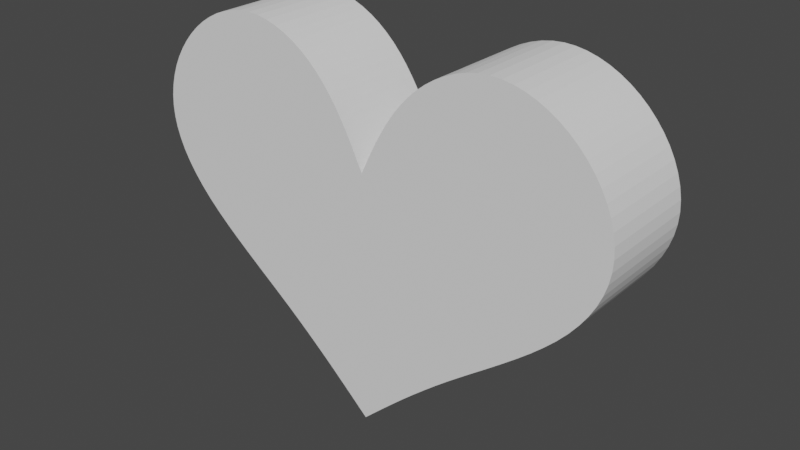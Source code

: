 # Source: heartblender.blend  (saved by Blender 2.93.20; exported with 4.5.12 LTS)
import bpy
from mathutils import Matrix  # noqa: F401  (used for matrix-valued properties, if any)

bpy.ops.wm.read_factory_settings(use_empty=True)
scene = bpy.context.scene
scene.name = 'Scene'

# ---- collections
col_collection = bpy.data.collections.new('Collection'); scene.collection.children.link(col_collection)

# ---- world
world_world = bpy.data.worlds.new('World'); scene.world = world_world
world_world.use_nodes = True; world_world.node_tree.nodes.clear()
_N = world_world.node_tree.nodes; _L = world_world.node_tree.links
n0 = _N.new('ShaderNodeOutputWorld'); n0.name = 'World Output'; n0.location = (300, 300)
n1 = _N.new('ShaderNodeBackground'); n1.name = 'Background'; n1.location = (10, 300)
n1.inputs[0].default_value = (0.05088, 0.05088, 0.05088, 1.0)
_L.new(n1.outputs[0], n0.inputs[0])
n0.is_active_output = True
world_world.color = (0.05088, 0.05088, 0.05088)
world_world.use_sun_shadow = False
world_world.sun_shadow_jitter_overblur = 0.0

# ---- meshes
me_plane = bpy.data.meshes.new('Plane')
me_plane.from_pydata([(-4.826, -2.086e-07, 1.888), (-2.979, -3.179e-07, 2.704), (-1.156, -2.186e-07, 1.854), (-5.669, 5.96e-08, 0.04128), (-4.678, 3.576e-07, -1.978), (-2.222, 6.457e-07, -3.973), (0.0, 8.941e-07, -5.923), (0.0, 0.0, 0.0), (4.826, -2.086e-07, 1.888), (2.979, -3.179e-07, 2.704), (1.156, -2.186e-07, 1.854), (5.669, 5.96e-08, 0.04128), (4.678, 3.576e-07, -1.978), (2.222, 6.457e-07, -3.973), (0.3474, 8.543e-07, -5.6), (-0.3474, 8.543e-07, -5.6), (0.1651, -3.974e-08, 0.3371), (-0.1651, -3.974e-08, 0.3371), (-1.349, -2.399e-07, 2.035), (-1.556, -2.592e-07, 2.199), (-1.774, -2.762e-07, 2.343), (-2.003, -2.906e-07, 2.466), (-2.239, -3.022e-07, 2.565), (-2.482, -3.108e-07, 2.639), (-2.729, -3.161e-07, 2.686), (-5.007, -1.812e-07, 1.693), (-5.171, -1.513e-07, 1.484), (-5.315, -1.194e-07, 1.263), (-5.437, -8.568e-08, 1.031), (-5.535, -5.058e-08, 0.7905), (-5.608, -1.444e-08, 0.5442), (-5.653, 2.241e-08, 0.2937), (-3.229, -3.16e-07, 2.691), (-3.478, -3.106e-07, 2.649), (-3.723, -3.017e-07, 2.58), (-3.963, -2.893e-07, 2.486), (-4.195, -2.738e-07, 2.367), (-4.418, -2.55e-07, 2.227), (-4.629, -2.333e-07, 2.067), (-0.2348, -5.638e-08, 0.4783), (-0.3199, -7.606e-08, 0.6452), (-0.4205, -9.806e-08, 0.8319), (-0.5366, -1.217e-07, 1.032), (-0.6682, -1.463e-07, 1.241), (-0.8152, -1.711e-07, 1.451), (-0.9777, -1.954e-07, 1.657), (-5.653, 9.686e-08, -0.2115), (-5.606, 1.341e-07, -0.4643), (-5.527, 1.714e-07, -0.717), (-5.418, 2.086e-07, -0.9696), (-5.279, 2.459e-07, -1.222), (-5.108, 2.831e-07, -1.474), (-4.908, 3.204e-07, -1.726), (-4.419, 3.949e-07, -2.229), (-4.136, 4.32e-07, -2.48), (-3.833, 4.689e-07, -2.731), (-3.517, 5.054e-07, -2.98), (-3.193, 5.415e-07, -3.23), (-2.865, 5.77e-07, -3.478), (-2.54, 6.117e-07, -3.726), (-0.2327, 8.674e-07, -5.706), (-0.1466, 8.773e-07, -5.787), (-0.08482, 8.844e-07, -5.844), (-0.04343, 8.891e-07, -5.883), (-0.01832, 8.92e-07, -5.906), (-0.005428, 8.934e-07, -5.918), (-0.0006785, 8.94e-07, -5.922), (1.349, -2.399e-07, 2.035), (1.556, -2.592e-07, 2.199), (1.774, -2.762e-07, 2.343), (2.003, -2.906e-07, 2.466), (2.239, -3.022e-07, 2.565), (2.482, -3.108e-07, 2.639), (2.729, -3.161e-07, 2.686), (5.007, -1.812e-07, 1.693), (5.171, -1.513e-07, 1.484), (5.315, -1.194e-07, 1.263), (5.437, -8.568e-08, 1.031), (5.535, -5.058e-08, 0.7905), (5.608, -1.444e-08, 0.5442), (5.653, 2.241e-08, 0.2937), (3.229, -3.16e-07, 2.691), (3.478, -3.106e-07, 2.649), (3.723, -3.017e-07, 2.58), (3.963, -2.893e-07, 2.486), (4.195, -2.738e-07, 2.367), (4.418, -2.55e-07, 2.227), (4.629, -2.333e-07, 2.067), (0.2348, -5.638e-08, 0.4783), (0.3199, -7.606e-08, 0.6452), (0.4205, -9.806e-08, 0.8319), (0.5366, -1.217e-07, 1.032), (0.6682, -1.463e-07, 1.241), (0.8152, -1.711e-07, 1.451), (0.9777, -1.954e-07, 1.657), (5.653, 9.686e-08, -0.2115), (5.606, 1.341e-07, -0.4643), (5.527, 1.714e-07, -0.717), (5.418, 2.086e-07, -0.9696), (5.279, 2.459e-07, -1.222), (5.108, 2.831e-07, -1.474), (4.908, 3.204e-07, -1.726), (4.419, 3.949e-07, -2.229), (4.136, 4.32e-07, -2.48), (3.833, 4.689e-07, -2.731), (3.517, 5.054e-07, -2.98), (3.193, 5.415e-07, -3.23), (2.865, 5.77e-07, -3.478), (2.54, 6.117e-07, -3.726), (1.917, 6.787e-07, -4.218), (1.627, 7.104e-07, -4.459), (1.355, 7.405e-07, -4.691), (1.103, 7.687e-07, -4.911), (0.8737, 7.944e-07, -5.116), (0.6698, 8.175e-07, -5.302), (0.4936, 8.376e-07, -5.464), (0.2327, 8.674e-07, -5.706), (0.1466, 8.773e-07, -5.787), (0.08482, 8.844e-07, -5.844), (0.04343, 8.891e-07, -5.883), (0.01832, 8.92e-07, -5.906), (0.005428, 8.934e-07, -5.918), (0.0006785, 8.94e-07, -5.922), (-1.917, 6.787e-07, -4.218), (-1.627, 7.104e-07, -4.459), (-1.355, 7.405e-07, -4.691), (-1.103, 7.687e-07, -4.911), (-0.8737, 7.944e-07, -5.116), (-0.6698, 8.175e-07, -5.302), (-0.4936, 8.376e-07, -5.464), (0.0003225, -7.761e-11, 0.0006584), (0.00258, -6.209e-10, 0.005267), (0.008707, -2.095e-09, 0.01778), (0.02064, -4.967e-09, 0.04214), (0.04031, -9.701e-09, 0.0823), (0.06965, -1.676e-08, 0.1422), (0.1106, -2.662e-08, 0.2258), (-0.0003225, -7.761e-11, 0.0006584), (-0.00258, -6.209e-10, 0.005267), (-0.008707, -2.095e-09, 0.01778), (-0.02064, -4.967e-09, 0.04214), (-0.04031, -9.701e-09, 0.0823), (-0.06965, -1.676e-08, 0.1422), (-0.1106, -2.662e-08, 0.2258), (-4.826, 2.364, 1.888), (-2.979, 2.364, 2.704), (-1.156, 2.364, 1.854), (-5.669, 2.364, 0.04128), (-4.678, 2.364, -1.978), (-2.222, 2.364, -3.973), (6.677e-15, 2.364, -5.923), (6.677e-15, 2.364, 3.452e-07), (4.826, 2.364, 1.888), (2.979, 2.364, 2.704), (1.156, 2.364, 1.854), (5.669, 2.364, 0.04128), (4.678, 2.364, -1.978), (2.222, 2.364, -3.973), (0.3474, 2.364, -5.6), (-0.3474, 2.364, -5.6), (0.1651, 2.364, 0.3371), (-0.1651, 2.364, 0.3371), (-1.349, 2.364, 2.035), (-1.556, 2.364, 2.199), (-1.774, 2.364, 2.343), (-2.003, 2.364, 2.466), (-2.239, 2.364, 2.565), (-2.482, 2.364, 2.639), (-2.729, 2.364, 2.686), (-5.007, 2.364, 1.693), (-5.171, 2.364, 1.484), (-5.315, 2.364, 1.263), (-5.437, 2.364, 1.031), (-5.535, 2.364, 0.7905), (-5.608, 2.364, 0.5442), (-5.653, 2.364, 0.2937), (-3.229, 2.364, 2.691), (-3.478, 2.364, 2.649), (-3.723, 2.364, 2.58), (-3.963, 2.364, 2.486), (-4.195, 2.364, 2.367), (-4.418, 2.364, 2.227), (-4.629, 2.364, 2.067), (-0.2348, 2.364, 0.4783), (-0.3199, 2.364, 0.6452), (-0.4205, 2.364, 0.8319), (-0.5366, 2.364, 1.032), (-0.6682, 2.364, 1.241), (-0.8152, 2.364, 1.451), (-0.9777, 2.364, 1.657), (-5.653, 2.364, -0.2115), (-5.606, 2.364, -0.4643), (-5.527, 2.364, -0.717), (-5.418, 2.364, -0.9696), (-5.279, 2.364, -1.222), (-5.108, 2.364, -1.474), (-4.908, 2.364, -1.726), (-4.419, 2.364, -2.229), (-4.136, 2.364, -2.48), (-3.833, 2.364, -2.731), (-3.517, 2.364, -2.98), (-3.193, 2.364, -3.23), (-2.865, 2.364, -3.478), (-2.54, 2.364, -3.726), (-0.2327, 2.364, -5.706), (-0.1466, 2.364, -5.787), (-0.08482, 2.364, -5.844), (-0.04343, 2.364, -5.883), (-0.01832, 2.364, -5.906), (-0.005428, 2.364, -5.918), (-0.0006785, 2.364, -5.922), (1.349, 2.364, 2.035), (1.556, 2.364, 2.199), (1.774, 2.364, 2.343), (2.003, 2.364, 2.466), (2.239, 2.364, 2.565), (2.482, 2.364, 2.639), (2.729, 2.364, 2.686), (5.007, 2.364, 1.693), (5.171, 2.364, 1.484), (5.315, 2.364, 1.263), (5.437, 2.364, 1.031), (5.535, 2.364, 0.7905), (5.608, 2.364, 0.5442), (5.653, 2.364, 0.2937), (3.229, 2.364, 2.691), (3.478, 2.364, 2.649), (3.723, 2.364, 2.58), (3.963, 2.364, 2.486), (4.195, 2.364, 2.367), (4.418, 2.364, 2.227), (4.629, 2.364, 2.067), (0.2348, 2.364, 0.4783), (0.3199, 2.364, 0.6452), (0.4205, 2.364, 0.8319), (0.5366, 2.364, 1.032), (0.6682, 2.364, 1.241), (0.8152, 2.364, 1.451), (0.9777, 2.364, 1.657), (5.653, 2.364, -0.2115), (5.606, 2.364, -0.4643), (5.527, 2.364, -0.717), (5.418, 2.364, -0.9696), (5.279, 2.364, -1.222), (5.108, 2.364, -1.474), (4.908, 2.364, -1.726), (4.419, 2.364, -2.229), (4.136, 2.364, -2.48), (3.833, 2.364, -2.731), (3.517, 2.364, -2.98), (3.193, 2.364, -3.23), (2.865, 2.364, -3.478), (2.54, 2.364, -3.726), (1.917, 2.364, -4.218), (1.627, 2.364, -4.459), (1.355, 2.364, -4.691), (1.103, 2.364, -4.911), (0.8737, 2.364, -5.116), (0.6698, 2.364, -5.302), (0.4936, 2.364, -5.464), (0.2327, 2.364, -5.706), (0.1466, 2.364, -5.787), (0.08482, 2.364, -5.844), (0.04343, 2.364, -5.883), (0.01832, 2.364, -5.906), (0.005428, 2.364, -5.918), (0.0006785, 2.364, -5.922), (-1.917, 2.364, -4.218), (-1.627, 2.364, -4.459), (-1.355, 2.364, -4.691), (-1.103, 2.364, -4.911), (-0.8737, 2.364, -5.116), (-0.6698, 2.364, -5.302), (-0.4936, 2.364, -5.464), (0.0003225, 2.364, 0.0006587), (0.00258, 2.364, 0.005267), (0.008707, 2.364, 0.01778), (0.02064, 2.364, 0.04214), (0.04031, 2.364, 0.0823), (0.06965, 2.364, 0.1422), (0.1106, 2.364, 0.2258), (-0.0003225, 2.364, 0.0006587), (-0.00258, 2.364, 0.005267), (-0.008707, 2.364, 0.01778), (-0.02064, 2.364, 0.04214), (-0.04031, 2.364, 0.0823), (-0.06965, 2.364, 0.1422), (-0.1106, 2.364, 0.2258)], [], [(2, 18, 19, 20, 21, 22, 23, 24, 1, 32, 33, 34, 35, 36, 37, 38, 0, 25, 26, 27, 28, 29, 30, 31, 3, 46, 47, 48, 49, 50, 51, 52, 4, 53, 54, 55, 56, 57, 58, 59, 5, 123, 124, 125, 126, 127, 128, 129, 15, 60, 61, 62, 63, 64, 65, 66, 6, 122, 121, 120, 119, 118, 117, 116, 14, 115, 114, 113, 112, 111, 110, 109, 13, 108, 107, 106, 105, 104, 103, 102, 12, 101, 100, 99, 98, 97, 96, 95, 11, 80, 79, 78, 77, 76, 75, 74, 8, 87, 86, 85, 84, 83, 82, 81, 9, 73, 72, 71, 70, 69, 68, 67, 10, 94, 93, 92, 91, 90, 89, 88, 16, 136, 135, 134, 133, 132, 131, 130, 7, 137, 138, 139, 140, 141, 142, 143, 17, 39, 40, 41, 42, 43, 44, 45), (146, 189, 188, 187, 186, 185, 184, 183, 161, 287, 286, 285, 284, 283, 282, 281, 151, 274, 275, 276, 277, 278, 279, 280, 160, 232, 233, 234, 235, 236, 237, 238, 154, 211, 212, 213, 214, 215, 216, 217, 153, 225, 226, 227, 228, 229, 230, 231, 152, 218, 219, 220, 221, 222, 223, 224, 155, 239, 240, 241, 242, 243, 244, 245, 156, 246, 247, 248, 249, 250, 251, 252, 157, 253, 254, 255, 256, 257, 258, 259, 158, 260, 261, 262, 263, 264, 265, 266, 150, 210, 209, 208, 207, 206, 205, 204, 159, 273, 272, 271, 270, 269, 268, 267, 149, 203, 202, 201, 200, 199, 198, 197, 148, 196, 195, 194, 193, 192, 191, 190, 147, 175, 174, 173, 172, 171, 170, 169, 144, 182, 181, 180, 179, 178, 177, 176, 145, 168, 167, 166, 165, 164, 163, 162), (111, 112, 256, 255), (10, 67, 211, 154), (23, 22, 166, 167), (112, 113, 257, 256), (67, 68, 212, 211), (24, 23, 167, 168), (113, 114, 258, 257), (68, 69, 213, 212), (1, 24, 168, 145), (114, 115, 259, 258), (69, 70, 214, 213), (25, 0, 144, 169), (115, 14, 158, 259), (70, 71, 215, 214), (26, 25, 169, 170), (14, 116, 260, 158), (71, 72, 216, 215), (27, 26, 170, 171), (116, 117, 261, 260), (72, 73, 217, 216), (28, 27, 171, 172), (117, 118, 262, 261), (73, 9, 153, 217), (29, 28, 172, 173), (118, 119, 263, 262), (8, 74, 218, 152), (30, 29, 173, 174), (119, 120, 264, 263), (74, 75, 219, 218), (31, 30, 174, 175), (120, 121, 265, 264), (75, 76, 220, 219), (3, 31, 175, 147), (121, 122, 266, 265), (76, 77, 221, 220), (32, 1, 145, 176), (122, 6, 150, 266), (77, 78, 222, 221), (33, 32, 176, 177), (123, 5, 149, 267), (78, 79, 223, 222), (34, 33, 177, 178), (124, 123, 267, 268), (79, 80, 224, 223), (35, 34, 178, 179), (125, 124, 268, 269), (80, 11, 155, 224), (36, 35, 179, 180), (126, 125, 269, 270), (9, 81, 225, 153), (37, 36, 180, 181), (127, 126, 270, 271), (81, 82, 226, 225), (38, 37, 181, 182), (128, 127, 271, 272), (82, 83, 227, 226), (0, 38, 182, 144), (129, 128, 272, 273), (83, 84, 228, 227), (39, 17, 161, 183), (15, 129, 273, 159), (84, 85, 229, 228), (40, 39, 183, 184), (7, 130, 274, 151), (85, 86, 230, 229), (41, 40, 184, 185), (130, 131, 275, 274), (86, 87, 231, 230), (42, 41, 185, 186), (131, 132, 276, 275), (87, 8, 152, 231), (43, 42, 186, 187), (132, 133, 277, 276), (16, 88, 232, 160), (44, 43, 187, 188), (133, 134, 278, 277), (88, 89, 233, 232), (45, 44, 188, 189), (134, 135, 279, 278), (89, 90, 234, 233), (2, 45, 189, 146), (135, 136, 280, 279), (90, 91, 235, 234), (46, 3, 147, 190), (136, 16, 160, 280), (91, 92, 236, 235), (47, 46, 190, 191), (137, 7, 151, 281), (92, 93, 237, 236), (48, 47, 191, 192), (138, 137, 281, 282), (93, 94, 238, 237), (49, 48, 192, 193), (139, 138, 282, 283), (94, 10, 154, 238), (50, 49, 193, 194), (140, 139, 283, 284), (11, 95, 239, 155), (51, 50, 194, 195), (141, 140, 284, 285), (95, 96, 240, 239), (52, 51, 195, 196), (142, 141, 285, 286), (96, 97, 241, 240), (4, 52, 196, 148), (143, 142, 286, 287), (97, 98, 242, 241), (53, 4, 148, 197), (17, 143, 287, 161), (98, 99, 243, 242), (54, 53, 197, 198), (99, 100, 244, 243), (55, 54, 198, 199), (100, 101, 245, 244), (56, 55, 199, 200), (101, 12, 156, 245), (57, 56, 200, 201), (12, 102, 246, 156), (58, 57, 201, 202), (102, 103, 247, 246), (59, 58, 202, 203), (103, 104, 248, 247), (5, 59, 203, 149), (104, 105, 249, 248), (60, 15, 159, 204), (105, 106, 250, 249), (61, 60, 204, 205), (106, 107, 251, 250), (62, 61, 205, 206), (107, 108, 252, 251), (63, 62, 206, 207), (18, 2, 146, 162), (108, 13, 157, 252), (64, 63, 207, 208), (19, 18, 162, 163), (13, 109, 253, 157), (65, 64, 208, 209), (20, 19, 163, 164), (109, 110, 254, 253), (66, 65, 209, 210), (21, 20, 164, 165), (110, 111, 255, 254), (6, 66, 210, 150), (22, 21, 165, 166)])
_uv = me_plane.uv_layers.new(name='UVMap')
_uv.uv.foreach_set('vector', [0.0, 0.0, 0.0, 0.0, 0.0, 0.0, 0.0, 0.0, 0.0, 0.0, 0.0, 0.0, 0.0, 0.0, 0.0, 0.0, 0.0, 0.0, 0.0, 0.0, 0.0, 0.0, 0.0, 0.0, 0.0, 0.0, 0.0, 0.0, 0.0, 0.0, 0.0, 0.0, 0.0, 0.0, 0.0, 0.0, 0.0, 0.0, 0.0, 0.0, 0.0, 0.0, 0.0, 0.0, 0.0, 0.0, 0.0, 0.0, 0.0, 0.0, 0.0, 0.0, 0.0, 0.0, 0.0, 0.0, 0.0, 0.0, 0.0, 0.0, 0.0, 0.0, 0.0, 0.0, 0.0, 0.0, 0.0, 0.0, 0.0, 0.0, 0.0, 0.0, 0.0, 0.0, 0.0, 0.0, 0.0, 0.0, 0.0, 0.0, 0.0, 0.0, 0.0, 0.0, 0.0, 0.0, 0.0, 0.0, 0.0, 0.0, 0.0, 0.0, 0.0, 0.0, 0.0, 0.0, 0.0, 0.0, 0.0, 0.0, 0.0, 0.0, 0.0, 0.0, 0.0, 0.0, 0.0, 0.0, 0.0, 0.0, 0.0, 0.0, 0.0, 0.0, 0.0, 0.0, 0.0, 0.0, 0.0, 0.0, 0.0, 0.0, 0.0, 0.0, 0.0, 0.0, 0.0, 0.0, 0.0, 0.0, 0.0, 0.0, 0.0, 0.0, 0.0, 0.0, 0.0, 0.0, 0.0, 0.0, 0.0, 0.0, 0.0, 0.0, 0.0, 0.0, 0.0, 0.0, 0.0, 0.0, 0.0, 0.0, 0.0, 0.0, 0.0, 0.0, 0.0, 0.0, 0.0, 0.0, 0.0, 0.0, 0.0, 0.0, 0.0, 0.0, 0.0, 0.0, 0.0, 0.0, 0.0, 0.0, 0.0, 0.0, 0.0, 0.0, 0.0, 0.0, 0.0, 0.0, 0.0, 0.0, 0.0, 0.0, 0.0, 0.0, 0.0, 0.0, 0.0, 0.0, 0.0, 0.0, 0.0, 0.0, 0.0, 0.0, 0.0, 0.0, 0.0, 0.0, 0.0, 0.0, 0.0, 0.0, 0.0, 0.0, 0.0, 0.0, 0.0, 0.0, 0.0, 0.0, 0.0, 0.0, 0.0, 0.0, 0.0, 0.0, 0.0, 0.0, 0.0, 0.0, 0.0, 0.0, 0.0, 0.0, 0.0, 0.0, 0.0, 0.0, 0.0, 0.0, 0.0, 0.0, 0.0, 0.0, 0.0, 0.0, 0.0, 0.0, 0.0, 0.0, 0.0, 0.0, 0.0, 0.0, 0.0, 0.0, 0.0, 0.0, 0.0, 0.0, 0.0, 0.0, 0.0, 0.0, 0.0, 0.0, 0.0, 0.0, 0.0, 0.0, 0.0, 0.0, 0.0, 0.0, 0.0, 0.0, 0.0, 0.0, 0.0, 0.0, 0.0, 0.0, 0.0, 0.0, 0.0, 0.0, 0.0, 0.0, 0.0, 0.0, 0.0, 0.0, 0.0, 0.0, 0.0, 0.0, 0.0, 0.0, 0.0, 0.0, 0.0, 0.0, 0.0, 0.0, 0.0, 0.0, 0.0, 0.0, 0.0, 0.0, 0.0, 0.0, 0.0, 0.0, 0.0, 0.0, 0.0, 0.0, 0.0, 0.0, 0.0, 0.0, 0.0, 0.0, 0.0, 0.0, 0.0, 0.0, 0.0, 0.0, 0.0, 0.0, 0.0, 0.0, 0.0, 0.0, 0.0, 0.0, 0.0, 0.0, 0.0, 0.0, 0.0, 0.0, 0.0, 0.0, 0.0, 0.0, 0.0, 0.0, 0.0, 0.0, 0.0, 0.0, 0.0, 0.0, 0.0, 0.0, 0.0, 0.0, 0.0, 0.0, 0.0, 0.0, 0.0, 0.0, 0.0, 0.0, 0.0, 0.0, 0.0, 0.0, 0.0, 0.0, 0.0, 0.0, 0.0, 0.0, 0.0, 0.0, 0.0, 0.0, 0.0, 0.0, 0.0, 0.0, 0.0, 0.0, 0.0, 0.0, 0.0, 0.0, 0.0, 0.0, 0.0, 0.0, 0.0, 0.0, 0.0, 0.0, 0.0, 0.0, 0.0, 0.0, 0.0, 0.0, 0.0, 0.0, 0.0, 0.0, 0.0, 0.0, 0.0, 0.0, 0.0, 0.0, 0.0, 0.0, 0.0, 0.0, 0.0, 0.0, 0.0, 0.0, 0.0, 0.0, 0.0, 0.0, 0.0, 0.0, 0.0, 0.0, 0.0, 0.0, 0.0, 0.0, 0.0, 0.0, 0.0, 0.0, 0.0, 0.0, 0.0, 0.0, 0.0, 0.0, 0.0, 0.0, 0.0, 0.0, 0.0, 0.0, 0.0, 0.0, 0.0, 0.0, 0.0, 0.0, 0.0, 0.0, 0.0, 0.0, 0.0, 0.0, 0.0, 0.0, 0.0, 0.0, 0.0, 0.0, 0.0, 0.0, 0.0, 0.0, 0.0, 0.0, 0.0, 0.0, 0.0, 0.0, 0.0, 0.0, 0.0, 0.0, 0.0, 0.0, 0.0, 0.0, 0.0, 0.0, 0.0, 0.0, 0.0, 0.0, 0.0, 0.0, 0.0, 0.0, 0.0, 0.0, 0.0, 0.0, 0.0, 0.0, 0.0, 0.0, 0.0, 0.0, 0.0, 0.0, 0.0, 0.0, 0.0, 0.0, 0.0, 0.0, 0.0, 0.0, 0.0, 0.0, 0.0, 0.0, 0.0, 0.0, 0.0, 0.0, 0.0, 0.0, 0.0, 0.0, 0.0, 0.0, 0.0, 0.0, 0.0, 0.0, 0.0, 0.0, 0.0, 0.0, 0.0, 0.0, 0.0, 0.0, 0.0, 0.0, 0.0, 0.0, 0.0, 0.0, 0.0, 0.0, 0.0, 0.0, 0.0, 0.0, 0.0, 0.0, 0.0, 0.0, 0.0, 0.0, 0.0, 0.0, 0.0, 0.0, 0.0, 0.0, 0.0, 0.0, 0.0, 0.0, 0.0, 0.0, 0.0, 0.0, 0.0, 0.0, 0.0, 0.0, 0.0, 0.0, 0.0, 0.0, 0.0, 0.0, 0.0, 0.0, 0.0, 0.0, 0.0, 0.0, 0.0, 0.0, 0.0, 0.0, 0.0, 0.0, 0.0, 0.0, 0.0, 0.0, 0.0, 0.0, 0.0, 0.0, 0.0, 0.0, 0.0, 0.0, 0.0, 0.0, 0.0, 0.0, 0.0, 0.0, 0.0, 0.0, 0.0, 0.0, 0.0, 0.0, 0.0, 0.0, 0.0, 0.0, 0.0, 0.0, 0.0, 0.0, 0.0, 0.0, 0.0, 0.0, 0.0, 0.0, 0.0, 0.0, 0.0, 0.0, 0.0, 0.0, 0.0, 0.0, 0.0, 0.0, 0.0, 0.0, 0.0, 0.0, 0.0, 0.0, 0.0, 0.0, 0.0, 0.0, 0.0, 0.0, 0.0, 0.0, 0.0, 0.0, 0.0, 0.0, 0.0, 0.0, 0.0, 0.0, 0.0, 0.0, 0.0, 0.0, 0.0, 0.0, 0.0, 0.0, 0.0, 0.0, 0.0, 0.0, 0.0, 0.0, 0.0, 0.0, 0.0, 0.0, 0.0, 0.0, 0.0, 0.0, 0.0, 0.0, 0.0, 0.0, 0.0, 0.0, 0.0, 0.0, 0.0, 0.0, 0.0, 0.0, 0.0, 0.0, 0.0, 0.0, 0.0, 0.0, 0.0, 0.0, 0.0, 0.0, 0.0, 0.0, 0.0, 0.0, 0.0, 0.0, 0.0, 0.0, 0.0, 0.0, 0.0, 0.0, 0.0, 0.0, 0.0, 0.0, 0.0, 0.0, 0.0, 0.0, 0.0, 0.0, 0.0, 0.0, 0.0, 0.0, 0.0, 0.0, 0.0, 0.0, 0.0, 0.0, 0.0, 0.0, 0.0, 0.0, 0.0, 0.0, 0.0, 0.0, 0.0, 0.0, 0.0, 0.0, 0.0, 0.0, 0.0, 0.0, 0.0, 0.0, 0.0, 0.0, 0.0, 0.0, 0.0, 0.0, 0.0, 0.0, 0.0, 0.0, 0.0, 0.0, 0.0, 0.0, 0.0, 0.0, 0.0, 0.0, 0.0, 0.0, 0.0, 0.0, 0.0, 0.0, 0.0, 0.0, 0.0, 0.0, 0.0, 0.0, 0.0, 0.0, 0.0, 0.0, 0.0, 0.0, 0.0, 0.0, 0.0, 0.0, 0.0, 0.0, 0.0, 0.0, 0.0, 0.0, 0.0, 0.0, 0.0, 0.0, 0.0, 0.0, 0.0, 0.0, 0.0, 0.0, 0.0, 0.0, 0.0, 0.0, 0.0, 0.0, 0.0, 0.0, 0.0, 0.0, 0.0, 0.0, 0.0, 0.0, 0.0, 0.0, 0.0, 0.0, 0.0, 0.0, 0.0, 0.0, 0.0, 0.0, 0.0, 0.0, 0.0, 0.0, 0.0, 0.0, 0.0, 0.0, 0.0, 0.0, 0.0, 0.0, 0.0, 0.0, 0.0, 0.0, 0.0, 0.0, 0.0, 0.0, 0.0, 0.0, 0.0, 0.0, 0.0, 0.0, 0.0, 0.0, 0.0, 0.0, 0.0, 0.0, 0.0, 0.0, 0.0, 0.0, 0.0, 0.0, 0.0, 0.0, 0.0, 0.0, 0.0, 0.0, 0.0, 0.0, 0.0, 0.0, 0.0, 0.0, 0.0, 0.0, 0.0, 0.0, 0.0, 0.0, 0.0, 0.0, 0.0, 0.0, 0.0, 0.0, 0.0, 0.0, 0.0, 0.0, 0.0, 0.0, 0.0, 0.0, 0.0, 0.0, 0.0, 0.0, 0.0, 0.0, 0.0, 0.0, 0.0, 0.0, 0.0, 0.0, 0.0, 0.0, 0.0, 0.0, 0.0, 0.0, 0.0, 0.0, 0.0, 0.0, 0.0, 0.0, 0.0, 0.0, 0.0, 0.0, 0.0, 0.0, 0.0, 0.0, 0.0, 0.0, 0.0, 0.0, 0.0, 0.0, 0.0, 0.0, 0.0, 0.0, 0.0, 0.0, 0.0, 0.0, 0.0, 0.0, 0.0, 0.0, 0.0, 0.0, 0.0, 0.0, 0.0, 0.0, 0.0, 0.0, 0.0, 0.0, 0.0, 0.0, 0.0, 0.0, 0.0, 0.0, 0.0, 0.0, 0.0, 0.0, 0.0, 0.0, 0.0, 0.0, 0.0, 0.0, 0.0, 0.0, 0.0, 0.0, 0.0, 0.0, 0.0, 0.0, 0.0, 0.0, 0.0, 0.0, 0.0, 0.0, 0.0, 0.0, 0.0, 0.0, 0.0, 0.0, 0.0, 0.0, 0.0, 0.0, 0.0, 0.0, 0.0, 0.0, 0.0, 0.0, 0.0, 0.0, 0.0, 0.0, 0.0, 0.0, 0.0, 0.0, 0.0, 0.0, 0.0, 0.0, 0.0, 0.0, 0.0, 0.0, 0.0, 0.0, 0.0, 0.0, 0.0, 0.0, 0.0, 0.0, 0.0, 0.0, 0.0, 0.0, 0.0, 0.0, 0.0, 0.0, 0.0, 0.0, 0.0, 0.0, 0.0, 0.0, 0.0, 0.0, 0.0, 0.0, 0.0, 0.0, 0.0, 0.0, 0.0, 0.0, 0.0, 0.0, 0.0, 0.0, 0.0, 0.0, 0.0, 0.0, 0.0, 0.0, 0.0, 0.0, 0.0, 0.0, 0.0, 0.0, 0.0, 0.0, 0.0, 0.0, 0.0, 0.0, 0.0, 0.0, 0.0, 0.0, 0.0, 0.0, 0.0, 0.0, 0.0, 0.0, 0.0, 0.0, 0.0, 0.0, 0.0, 0.0, 0.0, 0.0, 0.0, 0.0, 0.0, 0.0, 0.0, 0.0, 0.0, 0.0, 0.0, 0.0, 0.0, 0.0, 0.0, 0.0, 0.0, 0.0, 0.0, 0.0, 0.0, 0.0, 0.0, 0.0, 0.0, 0.0, 0.0, 0.0, 0.0, 0.0, 0.0, 0.0, 0.0, 0.0, 0.0, 0.0, 0.0, 0.0, 0.0, 0.0, 0.0, 0.0, 0.0, 0.0, 0.0, 0.0, 0.0, 0.0, 0.0, 0.0, 0.0, 0.0, 0.0, 0.0, 0.0, 0.0, 0.0, 0.0, 0.0, 0.0, 0.0, 0.0, 0.0, 0.0, 0.0, 0.0, 0.0, 0.0, 0.0, 0.0, 0.0, 0.0, 0.0, 0.0, 0.0, 0.0, 0.0, 0.0, 0.0, 0.0, 0.0, 0.0, 0.0, 0.0, 0.0, 0.0, 0.0, 0.0, 0.0, 0.0, 0.0, 0.0, 0.0, 0.0, 0.0, 0.0, 0.0, 0.0, 0.0, 0.0, 0.0, 0.0, 0.0, 0.0, 0.0, 0.0, 0.0, 0.0, 0.0, 0.0, 0.0, 0.0, 0.0, 0.0, 0.0, 0.0, 0.0, 0.0, 0.0, 0.0, 0.0, 0.0, 0.0, 0.0, 0.0, 0.0, 0.0, 0.0, 0.0, 0.0, 0.0, 0.0, 0.0, 0.0, 0.0, 0.0, 0.0, 0.0, 0.0, 0.0, 0.0, 0.0, 0.0, 0.0, 0.0, 0.0, 0.0, 0.0, 0.0, 0.0, 0.0, 0.0, 0.0, 0.0, 0.0, 0.0, 0.0, 0.0, 0.0, 0.0, 0.0, 0.0, 0.0, 0.0, 0.0, 0.0, 0.0, 0.0, 0.0, 0.0, 0.0, 0.0, 0.0, 0.0, 0.0, 0.0, 0.0, 0.0, 0.0, 0.0, 0.0, 0.0, 0.0, 0.0, 0.0, 0.0, 0.0, 0.0, 0.0, 0.0, 0.0, 0.0, 0.0, 0.0, 0.0, 0.0, 0.0, 0.0, 0.0, 0.0, 0.0, 0.0, 0.0, 0.0, 0.0, 0.0, 0.0, 0.0, 0.0, 0.0, 0.0, 0.0, 0.0, 0.0, 0.0, 0.0, 0.0, 0.0, 0.0, 0.0, 0.0, 0.0, 0.0, 0.0, 0.0, 0.0, 0.0, 0.0, 0.0, 0.0, 0.0, 0.0, 0.0, 0.0, 0.0, 0.0, 0.0, 0.0, 0.0, 0.0, 0.0, 0.0, 0.0, 0.0, 0.0, 0.0, 0.0, 0.0, 0.0, 0.0, 0.0, 0.0, 0.0, 0.0, 0.0, 0.0, 0.0, 0.0, 0.0, 0.0, 0.0, 0.0, 0.0, 0.0, 0.0, 0.0, 0.0, 0.0, 0.0, 0.0, 0.0, 0.0, 0.0, 0.0, 0.0, 0.0, 0.0, 0.0, 0.0, 0.0, 0.0, 0.0, 0.0, 0.0, 0.0, 0.0, 0.0, 0.0, 0.0, 0.0, 0.0, 0.0, 0.0, 0.0, 0.0, 0.0, 0.0, 0.0, 0.0, 0.0, 0.0, 0.0, 0.0, 0.0, 0.0, 0.0, 0.0, 0.0, 0.0, 0.0, 0.0, 0.0, 0.0, 0.0, 0.0, 0.0, 0.0, 0.0, 0.0, 0.0, 0.0, 0.0, 0.0, 0.0, 0.0, 0.0, 0.0, 0.0, 0.0, 0.0, 0.0, 0.0, 0.0, 0.0, 0.0, 0.0, 0.0, 0.0, 0.0, 0.0, 0.0, 0.0, 0.0, 0.0, 0.0, 0.0, 0.0, 0.0, 0.0, 0.0, 0.0, 0.0, 0.0, 0.0, 0.0, 0.0, 0.0, 0.0, 0.0, 0.0, 0.0, 0.0, 0.0, 0.0, 0.0, 0.0, 0.0, 0.0, 0.0, 0.0, 0.0, 0.0, 0.0, 0.0, 0.0, 0.0, 0.0, 0.0, 0.0, 0.0, 0.0, 0.0, 0.0, 0.0, 0.0, 0.0, 0.0, 0.0, 0.0, 0.0, 0.0, 0.0, 0.0, 0.0, 0.0, 0.0, 0.0, 0.0, 0.0, 0.0, 0.0, 0.0, 0.0, 0.0, 0.0, 0.0, 0.0, 0.0, 0.0, 0.0, 0.0, 0.0, 0.0, 0.0, 0.0, 0.0, 0.0, 0.0, 0.0, 0.0, 0.0, 0.0, 0.0, 0.0, 0.0, 0.0, 0.0, 0.0, 0.0, 0.0, 0.0, 0.0, 0.0, 0.0, 0.0, 0.0, 0.0, 0.0, 0.0, 0.0, 0.0, 0.0, 0.0, 0.0, 0.0, 0.0, 0.0, 0.0, 0.0, 0.0, 0.0, 0.0, 0.0, 0.0, 0.0, 0.0, 0.0, 0.0, 0.0, 0.0, 0.0, 0.0, 0.0, 0.0, 0.0, 0.0, 0.0, 0.0, 0.0, 0.0, 0.0, 0.0, 0.0, 0.0, 0.0, 0.0, 0.0, 0.0, 0.0, 0.0, 0.0, 0.0, 0.0, 0.0, 0.0, 0.0, 0.0, 0.0, 0.0, 0.0, 0.0, 0.0, 0.0, 0.0, 0.0, 0.0, 0.0, 0.0, 0.0, 0.0, 0.0, 0.0, 0.0, 0.0, 0.0, 0.0, 0.0, 0.0, 0.0, 0.0, 0.0, 0.0, 0.0, 0.0, 0.0, 0.0, 0.0, 0.0, 0.0, 0.0, 0.0, 0.0, 0.0, 0.0, 0.0, 0.0, 0.0, 0.0, 0.0, 0.0, 0.0, 0.0, 0.0, 0.0, 0.0, 0.0, 0.0, 0.0, 0.0, 0.0, 0.0, 0.0, 0.0, 0.0, 0.0, 0.0, 0.0, 0.0, 0.0, 0.0, 0.0, 0.0, 0.0, 0.0, 0.0, 0.0, 0.0, 0.0, 0.0, 0.0, 0.0, 0.0, 0.0, 0.0, 0.0, 0.0, 0.0, 0.0, 0.0, 0.0, 0.0, 0.0, 0.0, 0.0, 0.0, 0.0, 0.0, 0.0, 0.0, 0.0, 0.0, 0.0, 0.0, 0.0, 0.0, 0.0, 0.0, 0.0, 0.0, 0.0, 0.0, 0.0, 0.0, 0.0, 0.0, 0.0, 0.0, 0.0, 0.0, 0.0, 0.0, 0.0, 0.0, 0.0, 0.0, 0.0, 0.0, 0.0, 0.0, 0.0, 0.0, 0.0, 0.0, 0.0, 0.0, 0.0, 0.0, 0.0, 0.0, 0.0, 0.0, 0.0, 0.0, 0.0, 0.0, 0.0, 0.0, 0.0, 0.0, 0.0, 0.0, 0.0])
me_plane.use_remesh_fix_poles = True
me_plane.use_remesh_preserve_attributes = False
me_plane.update()

# ---- objects
ob_plane = bpy.data.objects.new('Plane', me_plane)

# ---- transforms, parenting, visibility, modifiers, constraints
ob_plane.location = (0.0, 0.0, 0.0)

# ---- collection membership
col_collection.objects.link(ob_plane)

# ---- scene / render settings (as saved in the file)
scene.frame_start = 1; scene.frame_end = 250; scene.frame_set(1)
scene.render.engine = 'BLENDER_EEVEE_NEXT'
scene.cycles.use_denoising = False
scene.cycles.samples = 128
scene.cycles.sampling_pattern = 'TABULATED_SOBOL'
scene.cycles.use_adaptive_sampling = False
scene.cycles.use_light_tree = False
scene.view_settings.view_transform = 'Filmic'
bpy.context.view_layer.update()

# ---- added for rendering (the .blend has no active camera and no usable light): camera, sun
cam_auto = bpy.data.cameras.new('AutoCamera')
cam_auto.lens = 50.0
cam_auto.sensor_width = 36.0
cam_auto.clip_end = 1000.0
ob_auto_camera = bpy.data.objects.new('AutoCamera', cam_auto)
scene.collection.objects.link(ob_auto_camera)
ob_auto_camera.location = (13.3611, -14.8511, 9.07911)
ob_auto_camera.rotation_euler = (1.09748, -7.21219e-08, 0.694738)
scene.camera = ob_auto_camera
light_auto_sun = bpy.data.lights.new('AutoSun', 'SUN')
light_auto_sun.energy = 3.0
light_auto_sun.angle = 0.0523599
ob_auto_sun = bpy.data.objects.new('AutoSun', light_auto_sun)
scene.collection.objects.link(ob_auto_sun)
ob_auto_sun.rotation_euler = (0.872665, 0.174533, 0.523599)
bpy.context.view_layer.update()

